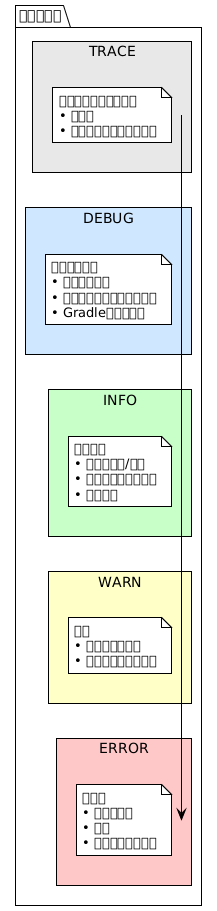

The diagram above was rendered by PlantUML. Its source (embedded in the PNG):
@startuml







<style>
  root {
    BackgroundColor white
    FontColor black
    FontName Verdana
    HyperLinkColor blue
    LineColor black
    LineThickness 1
    Margin 5
  }
  document {
    caption {
      LineThickness 0
    }
    footer {
      LineThickness 0
    }
    header {
      LineThickness 0
    }
    title {
      FontSize 22
      LineThickness 0
    }
  }
  node {
    MaximumWidth 300
  }
</style>

skinparam ArrowLollipopColor black
skinparam BackgroundColor white
skinparam DefaultFontName Verdana
skinparam DefaultMonospacedFontName Courier
skinparam LifelineStrategy nosolid
skinparam ParticipantPadding 10
skinparam SequenceLifeLineBorderColor black
skinparam Shadowing false
skinparam UseBetaStyle true

skinparam Activity {
  BackgroundColor white
  BarColor black
  BorderColor black
  FontColor black
  FontName Verdana
}
skinparam Boundary {
  FontColor black
}
skinparam Box {
  Padding 5
}
skinparam CircledCharacter {
  FontColor black
  FontName Courier
  Radius 9
}
skinparam Class {
  BackgroundColor white
  BorderColor black
  FontColor black
  FontName Verdana
}
skinparam ClassAttribute {
  FontColor black
  FontName Verdana
}
skinparam ClassStereotype {
  FontColor black
  FontName Verdana
}
skinparam Footer {
  FontColor black
  FontName Verdana
}
skinparam Header {
  FontColor black
  FontName Verdana
}
skinparam Hyperlink {
  Color blue
}
skinparam IconPackage {
  Color black
  BackgroundColor white
}
skinparam IconPrivate {
  Color black
  BackgroundColor white
}
skinparam IconProtected {
  Color black
  BackgroundColor white
}
skinparam IconPublic {
  Color black
  BackgroundColor white
}
skinparam Note {
  FontColor black
  FontName Verdana
}
skinparam Object {
  BorderColor black
}
skinparam Package {
  BorderColor black
  FontColor black
  FontName Verdana
}
skinparam State {
  BackgroundColor white
  BorderColor black
}
skinparam StereotypeA {
  BackgroundColor white
  BorderColor black
}
skinparam StereotypeC {
  BackgroundColor white
  BorderColor black
}
skinparam StereotypeE {
  BackgroundColor white
  BorderColor black
}
skinparam StereotypeI {
  BackgroundColor white
  BorderColor black
}
skinparam StereotypeN {
  BackgroundColor white
  BorderColor black
}
skinparam UseCaseStereoType {
  FontColor black
  FontName Verdana
}
skinparam backgroundColor #FEFEFE

package "ログレベル" {

    rectangle "TRACE" #E8E8E8 {
        note
非常に詳細な実行詳細
• 変数値
• 内部メソッドの呼び出し
        end note
    }

    rectangle "DEBUG" #D0E8FF {
        note
デバッグ情報
• 中間ステップ
• 作成されたファイルの内容
• Gradle出力の解析
        end note
    }

    rectangle "INFO" #C8FFC8 {
        note
主要情報
• テスト開始/終了
• バリデーション結果
• 実行時間
        end note
    }

    rectangle "WARN" #FFFFC8 {
        note
警告
• 予期しない動作
• 通常とは異なる結果
        end note
    }

    rectangle "ERROR" #FFC8C8 {
        note
エラー
• テスト失敗
• 例外
• スタックトレース
        end note
    }
}

@enduml